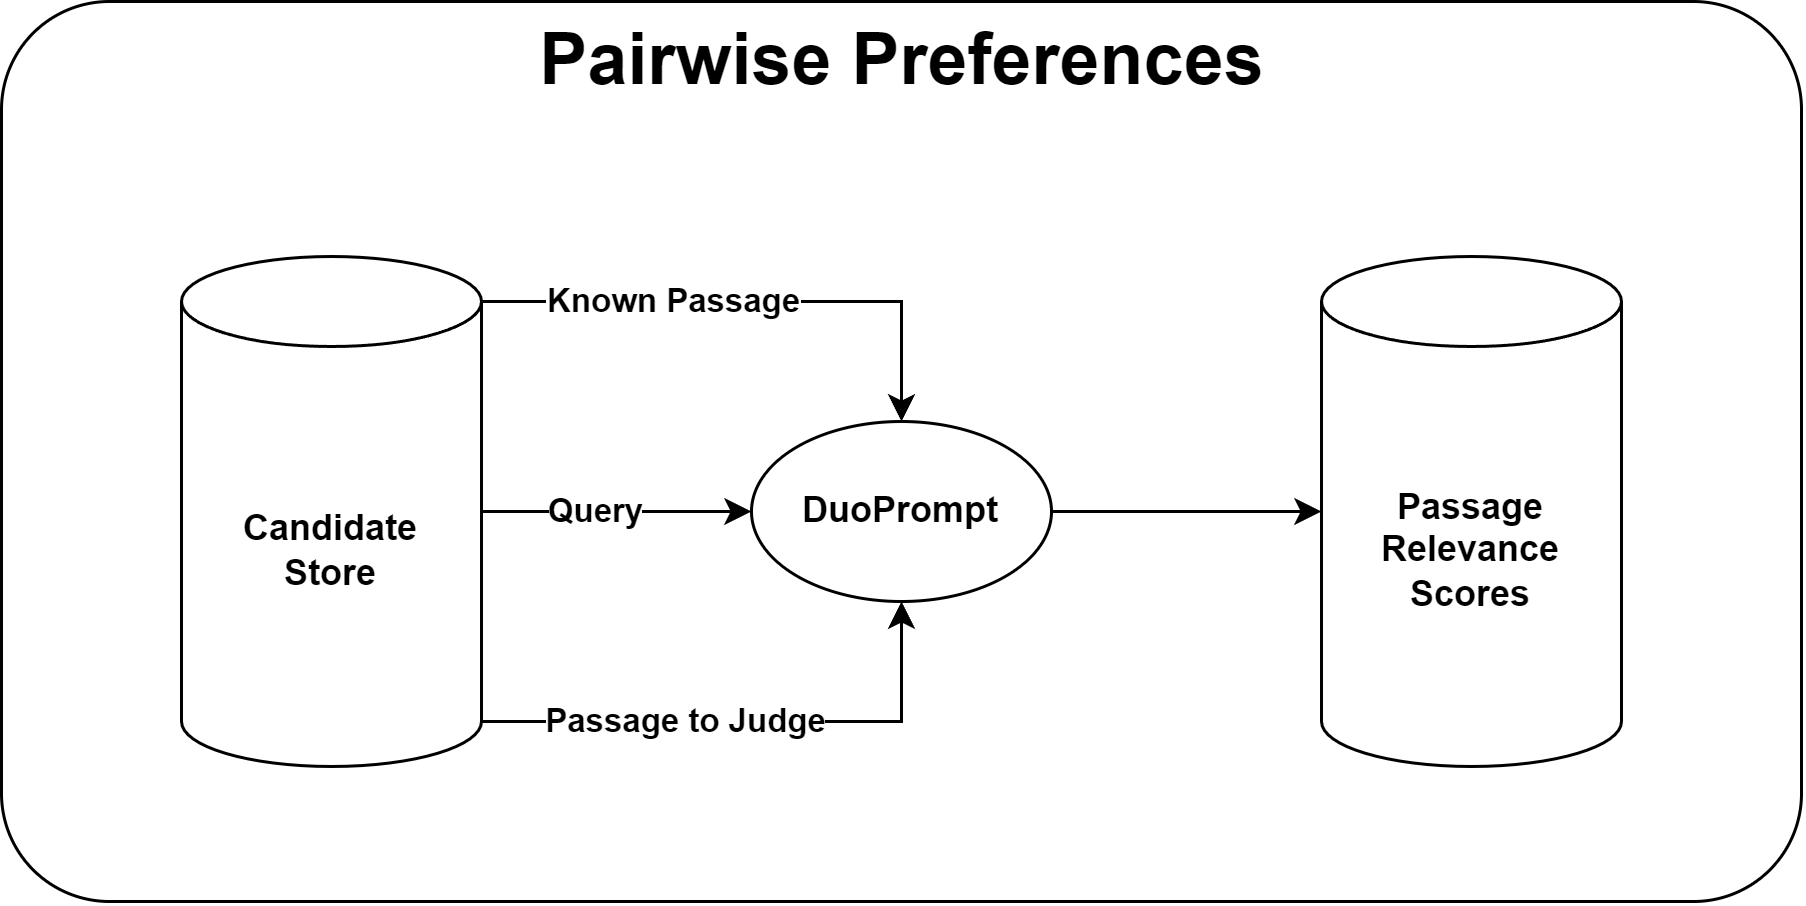

The diagram above was exported from draw.io. Its source (the exported page's mxGraphModel, read from the mxfile embedded in the PNG):
<mxGraphModel dx="1430" dy="826" grid="1" gridSize="10" guides="1" tooltips="1" connect="1" arrows="1" fold="1" page="1" pageScale="1" pageWidth="827" pageHeight="1169" math="0" shadow="0">
  <root>
    <mxCell id="0" />
    <mxCell id="1" parent="0" />
    <mxCell id="2" value="" style="rounded=1;whiteSpace=wrap;html=1;arcSize=12;" vertex="1" parent="1">
      <mxGeometry width="600" height="300" as="geometry" />
    </mxCell>
    <mxCell id="3" value="&lt;font style=&quot;font-size: 24px;&quot;&gt;&lt;b&gt;Pairwise Preferences&lt;/b&gt;&lt;/font&gt;" style="text;html=1;align=center;verticalAlign=middle;resizable=0;points=[];autosize=1;strokeColor=none;fillColor=none;" vertex="1" parent="1">
      <mxGeometry x="170" width="260" height="40" as="geometry" />
    </mxCell>
    <mxCell id="4" style="edgeStyle=orthogonalEdgeStyle;rounded=0;orthogonalLoop=1;jettySize=auto;html=1;exitX=1;exitY=0.5;exitDx=0;exitDy=0;exitPerimeter=0;" edge="1" source="10" target="11" parent="1">
      <mxGeometry relative="1" as="geometry" />
    </mxCell>
    <mxCell id="5" value="&lt;b&gt;Query&lt;/b&gt;" style="edgeLabel;html=1;align=center;verticalAlign=middle;resizable=0;points=[];" vertex="1" connectable="0" parent="4">
      <mxGeometry relative="1" as="geometry">
        <mxPoint x="-7" as="offset" />
      </mxGeometry>
    </mxCell>
    <mxCell id="6" style="edgeStyle=orthogonalEdgeStyle;rounded=0;orthogonalLoop=1;jettySize=auto;html=1;exitX=1;exitY=0;exitDx=0;exitDy=15;exitPerimeter=0;entryX=0.5;entryY=0;entryDx=0;entryDy=0;" edge="1" source="10" target="11" parent="1">
      <mxGeometry relative="1" as="geometry">
        <Array as="points">
          <mxPoint x="300" y="100" />
        </Array>
      </mxGeometry>
    </mxCell>
    <mxCell id="7" value="&lt;b&gt;Known Passage&lt;/b&gt;" style="edgeLabel;html=1;align=center;verticalAlign=middle;resizable=0;points=[];" vertex="1" connectable="0" parent="6">
      <mxGeometry relative="1" as="geometry">
        <mxPoint x="-27" as="offset" />
      </mxGeometry>
    </mxCell>
    <mxCell id="8" style="edgeStyle=orthogonalEdgeStyle;rounded=0;orthogonalLoop=1;jettySize=auto;html=1;exitX=1;exitY=1;exitDx=0;exitDy=-15;exitPerimeter=0;entryX=0.5;entryY=1;entryDx=0;entryDy=0;" edge="1" source="10" target="11" parent="1">
      <mxGeometry relative="1" as="geometry" />
    </mxCell>
    <mxCell id="9" value="&lt;b&gt;Passage to Judge&lt;/b&gt;" style="edgeLabel;html=1;align=center;verticalAlign=middle;resizable=0;points=[];" vertex="1" connectable="0" parent="8">
      <mxGeometry relative="1" as="geometry">
        <mxPoint x="-23" as="offset" />
      </mxGeometry>
    </mxCell>
    <mxCell id="10" value="&lt;div&gt;&lt;b style=&quot;background-color: transparent; color: light-dark(rgb(0, 0, 0), rgb(255, 255, 255));&quot;&gt;Candidate&lt;/b&gt;&lt;/div&gt;&lt;div&gt;&lt;b&gt;Store&lt;/b&gt;&lt;/div&gt;" style="shape=cylinder3;whiteSpace=wrap;html=1;boundedLbl=1;backgroundOutline=1;size=15;" vertex="1" parent="1">
      <mxGeometry x="60" y="85" width="100" height="170" as="geometry" />
    </mxCell>
    <mxCell id="11" value="&lt;b&gt;DuoPrompt&lt;/b&gt;" style="ellipse;whiteSpace=wrap;html=1;" vertex="1" parent="1">
      <mxGeometry x="250" y="140" width="100" height="60" as="geometry" />
    </mxCell>
    <mxCell id="12" value="&lt;b&gt;Passage Relevance Scores&lt;/b&gt;" style="shape=cylinder3;whiteSpace=wrap;html=1;boundedLbl=1;backgroundOutline=1;size=15;" vertex="1" parent="1">
      <mxGeometry x="440" y="85" width="100" height="170" as="geometry" />
    </mxCell>
    <mxCell id="13" style="edgeStyle=orthogonalEdgeStyle;rounded=0;orthogonalLoop=1;jettySize=auto;html=1;exitX=1;exitY=0.5;exitDx=0;exitDy=0;entryX=0;entryY=0.5;entryDx=0;entryDy=0;entryPerimeter=0;" edge="1" source="11" target="12" parent="1">
      <mxGeometry relative="1" as="geometry" />
    </mxCell>
  </root>
</mxGraphModel>